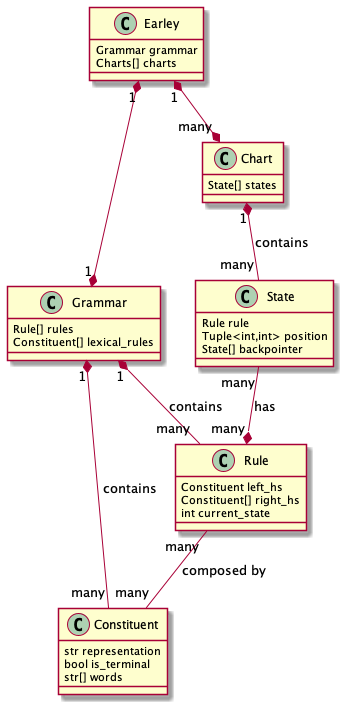

The diagram above was rendered by PlantUML. Its source (embedded in the PNG):
@startuml classes

class Earley
class Grammar
class Chart
class State
class Rule
class Constituent 

Grammar "1" *-- "many" Rule : contains
Grammar "1" *-- "many" Constituent : contains
Rule "many" -- "many" Constituent : composed by
Chart "1" *-- "many" State : contains
State "many" --* "many" Rule : has
Earley "1" *--* "1" Grammar
Earley "1" *--* "many" Chart

Grammar : Rule[] rules
Grammar : Constituent[] lexical_rules

Earley : Grammar grammar
Earley : Charts[] charts

Chart : State[] states

State : Rule rule
State : Tuple<int,int> position
State : State[] backpointer

Rule : Constituent left_hs
Rule : Constituent[] right_hs
Rule : int current_state

Constituent : str representation
Constituent : bool is_terminal
Constituent : str[] words

@enduml